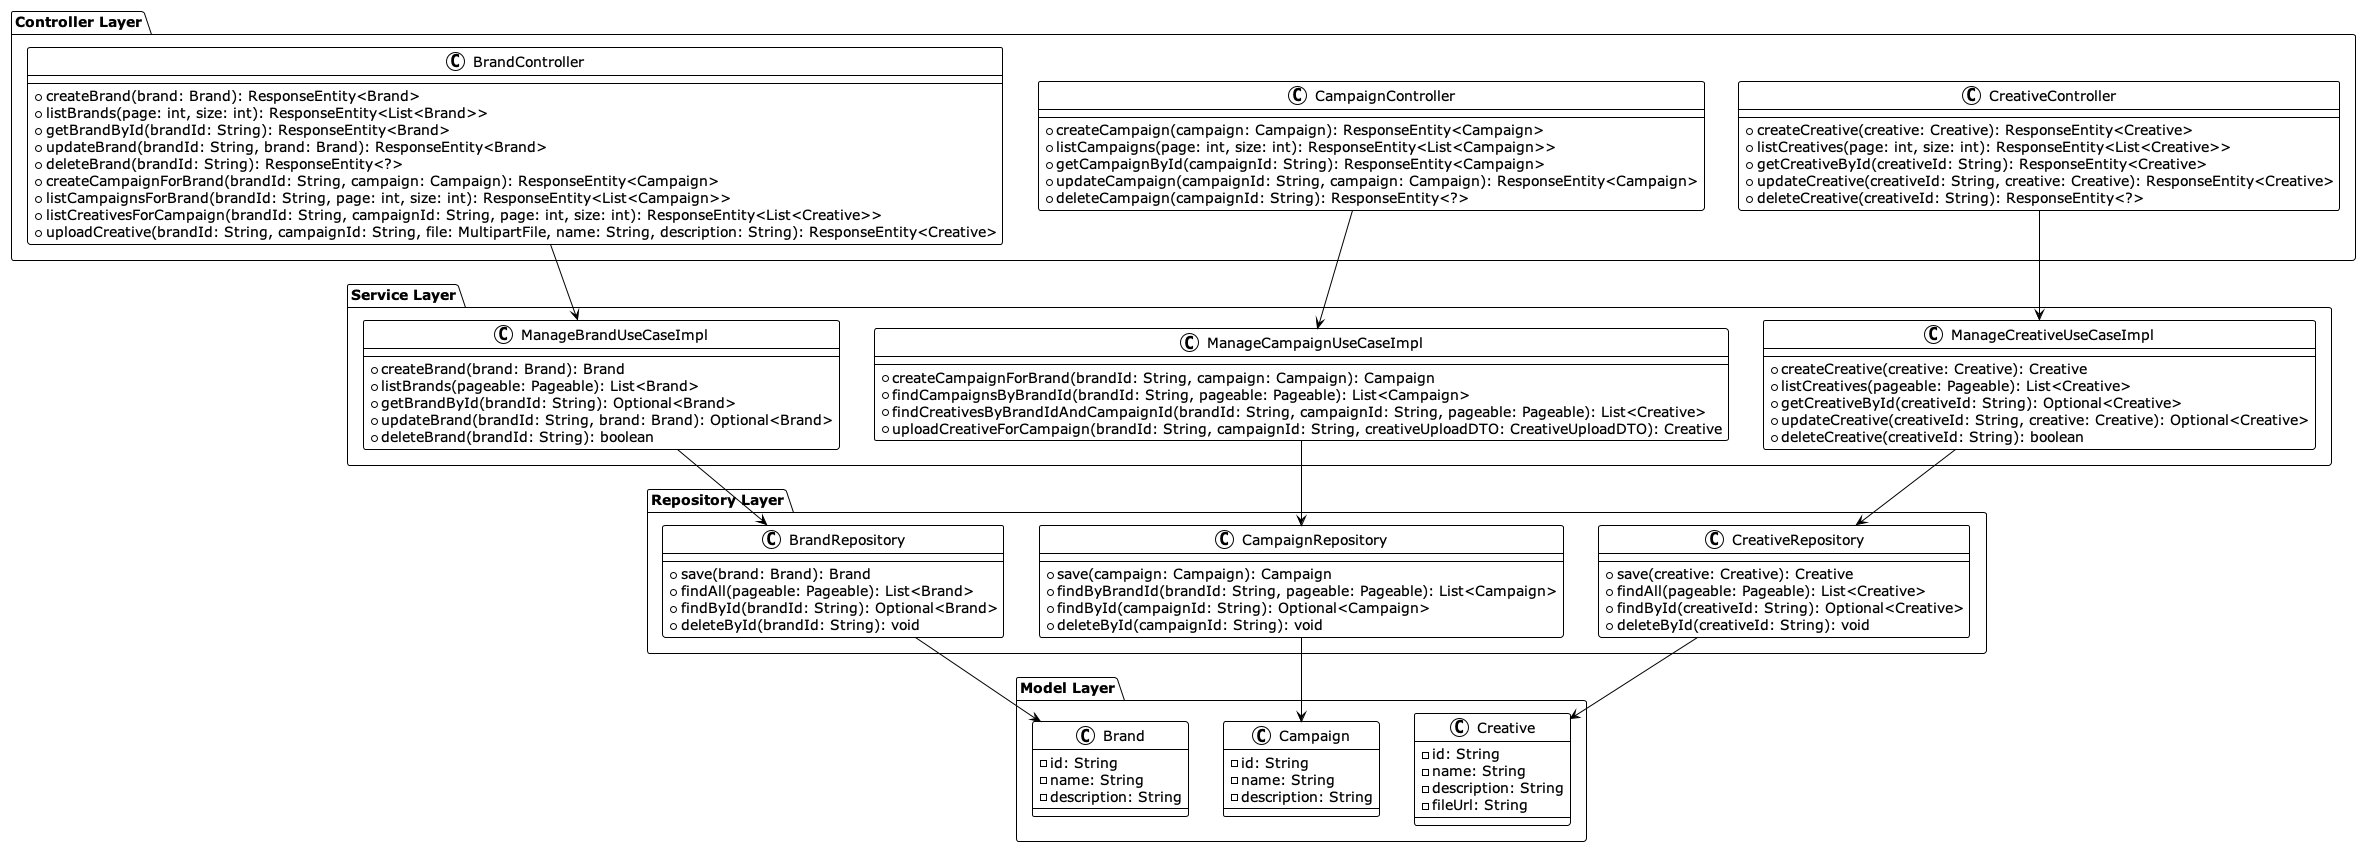

The diagram above was rendered by PlantUML. Its source (embedded in the PNG):
@startuml
!theme plain

package "Controller Layer" {
    class BrandController {
        +createBrand(brand: Brand): ResponseEntity<Brand>
        +listBrands(page: int, size: int): ResponseEntity<List<Brand>>
        +getBrandById(brandId: String): ResponseEntity<Brand>
        +updateBrand(brandId: String, brand: Brand): ResponseEntity<Brand>
        +deleteBrand(brandId: String): ResponseEntity<?>
        +createCampaignForBrand(brandId: String, campaign: Campaign): ResponseEntity<Campaign>
        +listCampaignsForBrand(brandId: String, page: int, size: int): ResponseEntity<List<Campaign>>
        +listCreativesForCampaign(brandId: String, campaignId: String, page: int, size: int): ResponseEntity<List<Creative>>
        +uploadCreative(brandId: String, campaignId: String, file: MultipartFile, name: String, description: String): ResponseEntity<Creative>
    }
    class CampaignController {
        +createCampaign(campaign: Campaign): ResponseEntity<Campaign>
        +listCampaigns(page: int, size: int): ResponseEntity<List<Campaign>>
        +getCampaignById(campaignId: String): ResponseEntity<Campaign>
        +updateCampaign(campaignId: String, campaign: Campaign): ResponseEntity<Campaign>
        +deleteCampaign(campaignId: String): ResponseEntity<?>
    }
    class CreativeController {
        +createCreative(creative: Creative): ResponseEntity<Creative>
        +listCreatives(page: int, size: int): ResponseEntity<List<Creative>>
        +getCreativeById(creativeId: String): ResponseEntity<Creative>
        +updateCreative(creativeId: String, creative: Creative): ResponseEntity<Creative>
        +deleteCreative(creativeId: String): ResponseEntity<?>
    }
}

package "Service Layer" {
    class ManageBrandUseCaseImpl {
        +createBrand(brand: Brand): Brand
        +listBrands(pageable: Pageable): List<Brand>
        +getBrandById(brandId: String): Optional<Brand>
        +updateBrand(brandId: String, brand: Brand): Optional<Brand>
        +deleteBrand(brandId: String): boolean
    }
    class ManageCampaignUseCaseImpl {
        +createCampaignForBrand(brandId: String, campaign: Campaign): Campaign
        +findCampaignsByBrandId(brandId: String, pageable: Pageable): List<Campaign>
        +findCreativesByBrandIdAndCampaignId(brandId: String, campaignId: String, pageable: Pageable): List<Creative>
        +uploadCreativeForCampaign(brandId: String, campaignId: String, creativeUploadDTO: CreativeUploadDTO): Creative
    }
    class ManageCreativeUseCaseImpl {
        +createCreative(creative: Creative): Creative
        +listCreatives(pageable: Pageable): List<Creative>
        +getCreativeById(creativeId: String): Optional<Creative>
        +updateCreative(creativeId: String, creative: Creative): Optional<Creative>
        +deleteCreative(creativeId: String): boolean
    }
}

package "Repository Layer" {
    class BrandRepository {
        +save(brand: Brand): Brand
        +findAll(pageable: Pageable): List<Brand>
        +findById(brandId: String): Optional<Brand>
        +deleteById(brandId: String): void
    }
    class CampaignRepository {
        +save(campaign: Campaign): Campaign
        +findByBrandId(brandId: String, pageable: Pageable): List<Campaign>
        +findById(campaignId: String): Optional<Campaign>
        +deleteById(campaignId: String): void
    }
    class CreativeRepository {
        +save(creative: Creative): Creative
        +findAll(pageable: Pageable): List<Creative>
        +findById(creativeId: String): Optional<Creative>
        +deleteById(creativeId: String): void
    }
}

package "Model Layer" {
    class Brand {
        -id: String
        -name: String
        -description: String
    }
    class Campaign {
        -id: String
        -name: String
        -description: String
    }
    class Creative {
        -id: String
        -name: String
        -description: String
        -fileUrl: String
    }
}

BrandController --> ManageBrandUseCaseImpl
CampaignController --> ManageCampaignUseCaseImpl
CreativeController --> ManageCreativeUseCaseImpl

ManageBrandUseCaseImpl --> BrandRepository
ManageCampaignUseCaseImpl --> CampaignRepository
ManageCreativeUseCaseImpl --> CreativeRepository

BrandRepository --> Brand
CampaignRepository --> Campaign
CreativeRepository --> Creative

@enduml